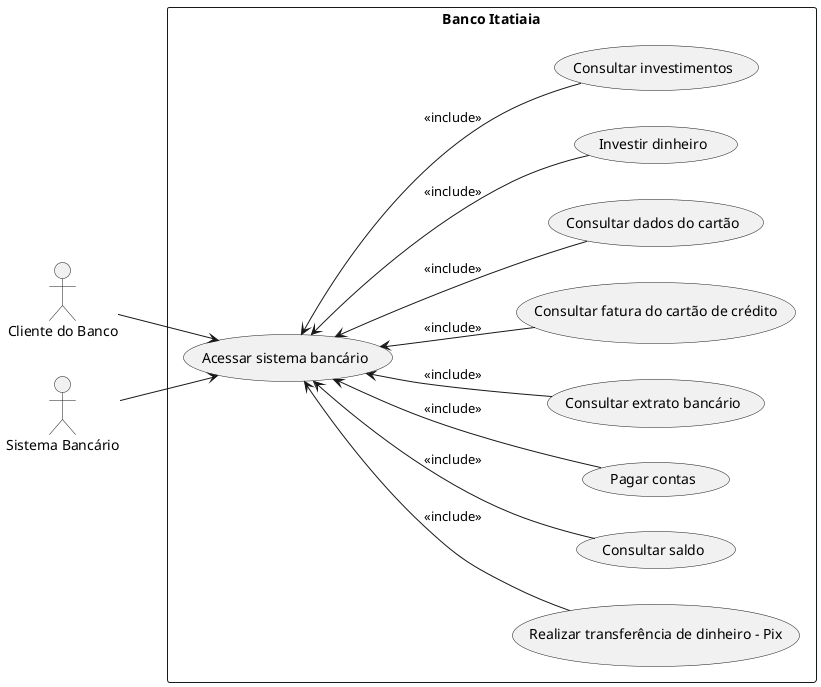

The diagram above was rendered by PlantUML. Its source (embedded in the PNG):
@startuml
left to right direction

actor "Cliente do Banco" as cb
actor "Sistema Bancário" as sb

rectangle "Banco Itatiaia" {

  usecase "Acessar sistema bancário" as UC1
  usecase "Realizar transferência de dinheiro - Pix" as UC2
  usecase "Consultar saldo" as UC3
  usecase "Pagar contas" as UC4
  usecase "Consultar extrato bancário" as UC5
  usecase "Consultar fatura do cartão de crédito" as UC6
  usecase "Consultar dados do cartão" as UC7
  usecase "Investir dinheiro" as UC8
  usecase "Consultar investimentos" as UC9

  UC2 -up-> UC1 : <<include>>
  UC3 -up-> UC1 : <<include>>
  UC4 -up-> UC1 : <<include>>
  UC5 -up-> UC1 : <<include>>
  UC6 -up-> UC1 : <<include>>
  UC7 -up-> UC1 : <<include>>
  UC8 -up-> UC1 : <<include>>
  UC9 -up-> UC1 : <<include>>
 
}

cb --> UC1

sb --> UC1 

@enduml